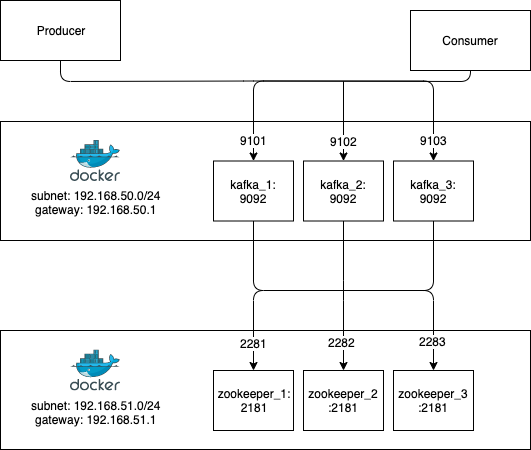

The diagram above was exported from draw.io. Its source (the exported page's mxGraphModel, read from the mxfile embedded in the PNG):
<mxGraphModel dx="1566" dy="878" grid="1" gridSize="10" guides="1" tooltips="1" connect="1" arrows="1" fold="1" page="1" pageScale="1" pageWidth="827" pageHeight="1169" math="0" shadow="0">
  <root>
    <mxCell id="0" />
    <mxCell id="1" parent="0" />
    <mxCell id="4sdyUpPJVoYPIrrlNKnS-4" value="" style="rounded=0;whiteSpace=wrap;html=1;" parent="1" vertex="1">
      <mxGeometry x="70" y="361" width="530" height="119" as="geometry" />
    </mxCell>
    <mxCell id="4sdyUpPJVoYPIrrlNKnS-1" value="subnet: 192.168.50.0/24&lt;br&gt;gateway: 192.168.50.1" style="aspect=fixed;html=1;points=[];align=center;image;fontSize=12;image=img/lib/mscae/Docker.svg;" parent="1" vertex="1">
      <mxGeometry x="140" y="380" width="50" height="41" as="geometry" />
    </mxCell>
    <mxCell id="4sdyUpPJVoYPIrrlNKnS-9" value="kafka_1:&lt;br&gt;9092" style="rounded=0;whiteSpace=wrap;html=1;" parent="1" vertex="1">
      <mxGeometry x="283" y="400.5" width="80" height="60" as="geometry" />
    </mxCell>
    <mxCell id="4sdyUpPJVoYPIrrlNKnS-10" value="kafka_2:&lt;br&gt;9092" style="rounded=0;whiteSpace=wrap;html=1;" parent="1" vertex="1">
      <mxGeometry x="373" y="400.5" width="80" height="60" as="geometry" />
    </mxCell>
    <mxCell id="4sdyUpPJVoYPIrrlNKnS-11" value="kafka_3:&lt;br&gt;9092" style="rounded=0;whiteSpace=wrap;html=1;" parent="1" vertex="1">
      <mxGeometry x="463" y="400.5" width="80" height="60" as="geometry" />
    </mxCell>
    <mxCell id="4sdyUpPJVoYPIrrlNKnS-12" value="" style="rounded=0;whiteSpace=wrap;html=1;" parent="1" vertex="1">
      <mxGeometry x="70" y="570" width="530" height="119" as="geometry" />
    </mxCell>
    <mxCell id="4sdyUpPJVoYPIrrlNKnS-13" value="zookeeper_1:&lt;br&gt;2181" style="rounded=0;whiteSpace=wrap;html=1;" parent="1" vertex="1">
      <mxGeometry x="283" y="610" width="80" height="60" as="geometry" />
    </mxCell>
    <mxCell id="4sdyUpPJVoYPIrrlNKnS-14" value="zookeeper_2&lt;br&gt;:2181" style="rounded=0;whiteSpace=wrap;html=1;" parent="1" vertex="1">
      <mxGeometry x="373" y="610" width="80" height="60" as="geometry" />
    </mxCell>
    <mxCell id="4sdyUpPJVoYPIrrlNKnS-15" value="zookeeper_3&lt;br&gt;:2181" style="rounded=0;whiteSpace=wrap;html=1;" parent="1" vertex="1">
      <mxGeometry x="463" y="610" width="80" height="60" as="geometry" />
    </mxCell>
    <mxCell id="4sdyUpPJVoYPIrrlNKnS-16" value="subnet: 192.168.51.0/24&lt;br&gt;gateway: 192.168.51.1" style="aspect=fixed;html=1;points=[];align=center;image;fontSize=12;image=img/lib/mscae/Docker.svg;" parent="1" vertex="1">
      <mxGeometry x="140" y="589.5" width="50" height="41" as="geometry" />
    </mxCell>
    <mxCell id="4sdyUpPJVoYPIrrlNKnS-17" value="" style="endArrow=classic;html=1;exitX=0.5;exitY=1;exitDx=0;exitDy=0;" parent="1" source="4sdyUpPJVoYPIrrlNKnS-10" target="4sdyUpPJVoYPIrrlNKnS-14" edge="1">
      <mxGeometry width="50" height="50" relative="1" as="geometry">
        <mxPoint x="500" y="510" as="sourcePoint" />
        <mxPoint x="680" y="510" as="targetPoint" />
        <Array as="points">
          <mxPoint x="413" y="530" />
        </Array>
      </mxGeometry>
    </mxCell>
    <mxCell id="4sdyUpPJVoYPIrrlNKnS-22" value="2282" style="text;html=1;resizable=0;points=[];align=center;verticalAlign=middle;labelBackgroundColor=#ffffff;" parent="4sdyUpPJVoYPIrrlNKnS-17" vertex="1" connectable="0">
      <mxGeometry x="0.612" y="-2" relative="1" as="geometry">
        <mxPoint y="1" as="offset" />
      </mxGeometry>
    </mxCell>
    <mxCell id="4sdyUpPJVoYPIrrlNKnS-18" value="" style="endArrow=classic;html=1;entryX=0.5;entryY=0;entryDx=0;entryDy=0;exitX=0.5;exitY=1;exitDx=0;exitDy=0;" parent="1" source="4sdyUpPJVoYPIrrlNKnS-9" target="4sdyUpPJVoYPIrrlNKnS-15" edge="1">
      <mxGeometry width="50" height="50" relative="1" as="geometry">
        <mxPoint x="423" y="470.5" as="sourcePoint" />
        <mxPoint x="333" y="620" as="targetPoint" />
        <Array as="points">
          <mxPoint x="323" y="530" />
          <mxPoint x="503" y="530" />
        </Array>
      </mxGeometry>
    </mxCell>
    <mxCell id="4sdyUpPJVoYPIrrlNKnS-23" value="2283" style="text;html=1;resizable=0;points=[];align=center;verticalAlign=middle;labelBackgroundColor=#ffffff;" parent="4sdyUpPJVoYPIrrlNKnS-18" vertex="1" connectable="0">
      <mxGeometry x="0.8179" y="-1" relative="1" as="geometry">
        <mxPoint y="1" as="offset" />
      </mxGeometry>
    </mxCell>
    <mxCell id="4sdyUpPJVoYPIrrlNKnS-20" value="" style="endArrow=classic;html=1;entryX=0.5;entryY=0;entryDx=0;entryDy=0;exitX=0.5;exitY=1;exitDx=0;exitDy=0;" parent="1" source="4sdyUpPJVoYPIrrlNKnS-11" target="4sdyUpPJVoYPIrrlNKnS-13" edge="1">
      <mxGeometry width="50" height="50" relative="1" as="geometry">
        <mxPoint x="70" y="760" as="sourcePoint" />
        <mxPoint x="120" y="710" as="targetPoint" />
        <Array as="points">
          <mxPoint x="503" y="530" />
          <mxPoint x="323" y="530" />
        </Array>
      </mxGeometry>
    </mxCell>
    <mxCell id="4sdyUpPJVoYPIrrlNKnS-21" value="2281" style="text;html=1;resizable=0;points=[];align=center;verticalAlign=middle;labelBackgroundColor=#ffffff;" parent="4sdyUpPJVoYPIrrlNKnS-20" vertex="1" connectable="0">
      <mxGeometry x="0.7979" y="-1" relative="1" as="geometry">
        <mxPoint x="1" y="6" as="offset" />
      </mxGeometry>
    </mxCell>
    <mxCell id="4sdyUpPJVoYPIrrlNKnS-24" value="Producer" style="rounded=0;whiteSpace=wrap;html=1;" parent="1" vertex="1">
      <mxGeometry x="70" y="240" width="120" height="60" as="geometry" />
    </mxCell>
    <mxCell id="4sdyUpPJVoYPIrrlNKnS-25" value="" style="endArrow=classic;html=1;" parent="1" edge="1">
      <mxGeometry width="50" height="50" relative="1" as="geometry">
        <mxPoint x="413" y="321" as="sourcePoint" />
        <mxPoint x="413" y="400.5" as="targetPoint" />
        <Array as="points">
          <mxPoint x="413" y="320.5" />
        </Array>
      </mxGeometry>
    </mxCell>
    <mxCell id="4sdyUpPJVoYPIrrlNKnS-26" value="9102" style="text;html=1;resizable=0;points=[];align=center;verticalAlign=middle;labelBackgroundColor=#ffffff;" parent="4sdyUpPJVoYPIrrlNKnS-25" vertex="1" connectable="0">
      <mxGeometry x="0.612" y="-2" relative="1" as="geometry">
        <mxPoint x="2" y="-5" as="offset" />
      </mxGeometry>
    </mxCell>
    <mxCell id="4sdyUpPJVoYPIrrlNKnS-27" value="" style="endArrow=classic;html=1;entryX=0.5;entryY=0;entryDx=0;entryDy=0;exitX=0.5;exitY=1;exitDx=0;exitDy=0;" parent="1" source="4sdyUpPJVoYPIrrlNKnS-24" edge="1">
      <mxGeometry width="50" height="50" relative="1" as="geometry">
        <mxPoint x="323" y="251" as="sourcePoint" />
        <mxPoint x="503" y="400.5" as="targetPoint" />
        <Array as="points">
          <mxPoint x="130" y="321" />
          <mxPoint x="323" y="320.5" />
          <mxPoint x="503" y="320.5" />
        </Array>
      </mxGeometry>
    </mxCell>
    <mxCell id="4sdyUpPJVoYPIrrlNKnS-28" value="9103" style="text;html=1;resizable=0;points=[];align=center;verticalAlign=middle;labelBackgroundColor=#ffffff;" parent="4sdyUpPJVoYPIrrlNKnS-27" vertex="1" connectable="0">
      <mxGeometry x="0.8179" y="-1" relative="1" as="geometry">
        <mxPoint x="1" y="22.5" as="offset" />
      </mxGeometry>
    </mxCell>
    <mxCell id="4sdyUpPJVoYPIrrlNKnS-29" value="" style="endArrow=classic;html=1;entryX=0.5;entryY=0;entryDx=0;entryDy=0;exitX=0.5;exitY=0;exitDx=0;exitDy=0;" parent="1" source="4sdyUpPJVoYPIrrlNKnS-31" edge="1">
      <mxGeometry width="50" height="50" relative="1" as="geometry">
        <mxPoint x="503" y="251" as="sourcePoint" />
        <mxPoint x="323" y="400.5" as="targetPoint" />
        <Array as="points">
          <mxPoint x="540" y="321" />
          <mxPoint x="323" y="320.5" />
        </Array>
      </mxGeometry>
    </mxCell>
    <mxCell id="4sdyUpPJVoYPIrrlNKnS-30" value="9101" style="text;html=1;resizable=0;points=[];align=center;verticalAlign=middle;labelBackgroundColor=#ffffff;" parent="4sdyUpPJVoYPIrrlNKnS-29" vertex="1" connectable="0">
      <mxGeometry x="0.7979" y="-1" relative="1" as="geometry">
        <mxPoint x="1" y="16.5" as="offset" />
      </mxGeometry>
    </mxCell>
    <mxCell id="4sdyUpPJVoYPIrrlNKnS-31" value="Consumer" style="rounded=0;whiteSpace=wrap;html=1;" parent="1" vertex="1">
      <mxGeometry x="480" y="250" width="120" height="60" as="geometry" />
    </mxCell>
  </root>
</mxGraphModel>